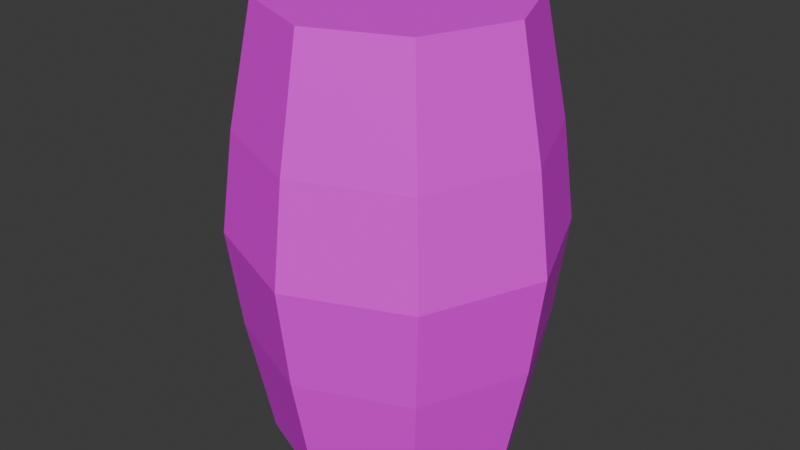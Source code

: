 # Source: barrel.blend  (saved by Blender 4.1.24; exported with 4.5.12 LTS)
import bpy
from mathutils import Matrix  # noqa: F401  (used for matrix-valued properties, if any)

bpy.ops.wm.read_factory_settings(use_empty=True)
scene = bpy.context.scene
scene.name = 'Scene'

# ---- collections
col_collection = bpy.data.collections.new('Collection'); scene.collection.children.link(col_collection)

# ---- images (referenced by path relative to the original .blend; pixels are not part of the script)
import os
ASSET_DIR = os.environ.get("B2B_ASSET_DIR", "")  # directory of the original .blend (textures are referenced by path, not embedded)
HERE = os.path.dirname(os.path.abspath(__file__))  # packed textures are extracted next to this script under _unpacked/

def load_image(name, relpath, width, height, colorspace="sRGB"):
    """Load a texture the original file referenced (path relative to the .blend, or extracted next to this script)."""
    p = next((c for c in (os.path.join(HERE, relpath), os.path.join(ASSET_DIR, relpath)) if relpath and os.path.exists(c)), "")
    if p:
        img = bpy.data.images.load(p, check_existing=True)
        img.name = name
    else:  # same state as the original file: an image datablock whose file is absent (Cycles renders it pink)
        img = bpy.data.images.new(name, width, height)
        img.source = "FILE"
        img.filepath = "//" + (relpath or name)
    img.colorspace_settings.name = colorspace
    return img
img_barrel = load_image('barrel', 'barrel.png', 1024, 1024, 'sRGB')

# ---- materials (node trees are filled in below, after node groups)
mat_material = bpy.data.materials.new('Material')
mat_material.alpha_threshold = 0.0
mat_material.use_transparent_shadow = False
mat_material.roughness = 0.5
mat_material.line_color = (0.0, 0.0, 0.0, 1.0)

# ---- material node trees
mat_material.use_nodes = True; mat_material.node_tree.nodes.clear()
_N = mat_material.node_tree.nodes; _L = mat_material.node_tree.links
n0 = _N.new('ShaderNodeOutputMaterial'); n0.name = 'Material Output'; n0.location = (300, 300)
n1 = _N.new('ShaderNodeBsdfPrincipled'); n1.name = 'Principled BSDF'; n1.location = (10, 300)
n1.inputs[3].default_value = 1.45
n2 = _N.new('ShaderNodeTexImage'); n2.name = 'Image Texture'; n2.location = (-280, 280)
n2.image = img_barrel
n2.interpolation = 'Closest'
_L.new(n1.outputs[0], n0.inputs[0])
_L.new(n2.outputs[0], n1.inputs[0])
n0.is_active_output = True

# ---- world
world_world = bpy.data.worlds.new('World'); scene.world = world_world
world_world.use_nodes = True; world_world.node_tree.nodes.clear()
_N = world_world.node_tree.nodes; _L = world_world.node_tree.links
n0 = _N.new('ShaderNodeOutputWorld'); n0.name = 'World Output'; n0.location = (300, 300)
n1 = _N.new('ShaderNodeBackground'); n1.name = 'Background'; n1.location = (10, 300)
n1.inputs[0].default_value = (0.05088, 0.05088, 0.05088, 1.0)
_L.new(n1.outputs[0], n0.inputs[0])
n0.is_active_output = True
world_world.color = (0.05088, 0.05088, 0.05088)
world_world.use_sun_shadow = False
world_world.sun_shadow_jitter_overblur = 0.0

# ---- meshes
me_plane = bpy.data.meshes.new('Plane')
me_plane.from_pydata([(-0.5814, -0.6307, 0.0), (0.5814, -0.6307, 0.0), (-0.5814, 0.5322, 0.0), (0.5814, 0.5322, 0.0), (-0.8223, -0.04922, 0.0), (-3.384e-08, -0.8715, 0.0), (0.8223, -0.04922, 0.0), (3.805e-08, 0.773, 0.0), (-0.5352, -0.5845, 0.5059), (0.5352, -0.5845, 0.5059), (-0.5352, 0.486, 0.5059), (0.5352, 0.486, 0.5059), (-0.7569, -0.04922, 0.5059), (-3.077e-08, -0.8062, 0.5059), (0.7569, -0.04922, 0.5059), (3.54e-08, 0.7077, 0.5059), (-0.4501, -0.4993, 1.114), (0.4501, -0.4993, 1.114), (-0.4501, 0.4009, 1.114), (0.4501, 0.4009, 1.114), (-0.6365, -0.04922, 1.114), (-2.511e-08, -0.6857, 1.114), (0.6365, -0.04922, 1.114), (3.054e-08, 0.5873, 1.114), (-0.5352, -0.5845, -0.5059), (0.5352, -0.5845, -0.5059), (-0.5352, 0.486, -0.5059), (0.5352, 0.486, -0.5059), (-0.7569, -0.04922, -0.5059), (-3.077e-08, -0.8062, -0.5059), (0.7569, -0.04922, -0.5059), (3.54e-08, 0.7077, -0.5059), (-0.4501, -0.4993, -1.114), (0.4501, -0.4993, -1.114), (-0.4501, 0.4009, -1.114), (0.4501, 0.4009, -1.114), (-0.6365, -0.04922, -1.114), (-2.511e-08, -0.6857, -1.114), (0.6365, -0.04922, -1.114), (3.054e-08, 0.5873, -1.114)], [], [(4, 0, 8, 12), (3, 7, 15, 11), (0, 5, 13, 8), (7, 2, 10, 15), (5, 1, 9, 13), (1, 6, 14, 9), (2, 4, 12, 10), (6, 3, 11, 14), (15, 10, 18, 23), (13, 9, 17, 21), (9, 14, 22, 17), (10, 12, 20, 18), (14, 11, 19, 22), (12, 8, 16, 20), (11, 15, 23, 19), (8, 13, 21, 16), (4, 28, 24, 0), (3, 27, 31, 7), (0, 24, 29, 5), (7, 31, 26, 2), (5, 29, 25, 1), (1, 25, 30, 6), (2, 26, 28, 4), (6, 30, 27, 3), (31, 39, 34, 26), (29, 37, 33, 25), (25, 33, 38, 30), (26, 34, 36, 28), (30, 38, 35, 27), (28, 36, 32, 24), (27, 35, 39, 31), (24, 32, 37, 29), (20, 16, 21, 17, 22, 19, 23, 18), (36, 34, 39, 35, 38, 33, 37, 32)])
_k = set([(4, 12), (4, 28), (12, 20), (28, 36)])
me_plane.attributes.new('sharp_edge', 'BOOLEAN', 'EDGE').data.foreach_set('value', [ (min(e.vertices), max(e.vertices)) in _k for e in me_plane.edges])
_uv = me_plane.uv_layers.new(name='UVMap')
_uv.uv.foreach_set('vector', [0.25, 0.2593, 0.1464, 0.2593, 0.1406, 0.1416, 0.236, 0.1416, 0.3964, 0.2593, 0.25, 0.2593, 0.2558, 0.1416, 0.3906, 0.1416, 0.1464, 0.2593, 6.935e-09, 0.2593, 0.005818, 0.1416, 0.1406, 0.1416, 1.0, 0.2593, 0.8964, 0.2593, 0.8906, 0.1416, 0.986, 0.1416, 0.75, 0.2593, 0.6464, 0.2593, 0.6406, 0.1416, 0.736, 0.1416, 0.6464, 0.2593, 0.5, 0.2593, 0.5058, 0.1416, 0.6406, 0.1416, 0.8964, 0.2593, 0.75, 0.2593, 0.7558, 0.1416, 0.8906, 0.1416, 0.5, 0.2593, 0.3964, 0.2593, 0.3906, 0.1416, 0.486, 0.1416, 0.986, 0.1416, 0.8906, 0.1416, 0.8799, 0.0, 0.9601, 0.0, 0.736, 0.1416, 0.6406, 0.1416, 0.6299, 0.0, 0.7101, 0.0, 0.6406, 0.1416, 0.5058, 0.1416, 0.5165, 0.0, 0.6299, 0.0, 0.8906, 0.1416, 0.7558, 0.1416, 0.7665, 0.0, 0.8799, 0.0, 0.486, 0.1416, 0.3906, 0.1416, 0.3799, 0.0, 0.4601, 0.0, 0.236, 0.1416, 0.1406, 0.1416, 0.1299, 0.0, 0.2101, 0.0, 0.3906, 0.1416, 0.2558, 0.1416, 0.2665, 0.0, 0.3799, 0.0, 0.1406, 0.1416, 0.005818, 0.1416, 0.01654, 0.0, 0.1299, 0.0, 0.25, 0.2593, 0.236, 0.377, 0.1406, 0.377, 0.1464, 0.2593, 0.3964, 0.2593, 0.3906, 0.377, 0.2558, 0.377, 0.25, 0.2593, 0.1464, 0.2593, 0.1406, 0.377, 0.005818, 0.377, 6.935e-09, 0.2593, 1.0, 0.2593, 0.986, 0.377, 0.8906, 0.377, 0.8964, 0.2593, 0.75, 0.2593, 0.736, 0.377, 0.6406, 0.377, 0.6464, 0.2593, 0.6464, 0.2593, 0.6406, 0.377, 0.5058, 0.377, 0.5, 0.2593, 0.8964, 0.2593, 0.8906, 0.377, 0.7558, 0.377, 0.75, 0.2593, 0.5, 0.2593, 0.486, 0.377, 0.3906, 0.377, 0.3964, 0.2593, 0.986, 0.377, 0.9601, 0.5186, 0.8799, 0.5186, 0.8906, 0.377, 0.736, 0.377, 0.7101, 0.5186, 0.6299, 0.5186, 0.6406, 0.377, 0.6406, 0.377, 0.6299, 0.5186, 0.5165, 0.5186, 0.5058, 0.377, 0.8906, 0.377, 0.8799, 0.5186, 0.7665, 0.5186, 0.7558, 0.377, 0.486, 0.377, 0.4601, 0.5186, 0.3799, 0.5186, 0.3906, 0.377, 0.236, 0.377, 0.2101, 0.5186, 0.1299, 0.5186, 0.1406, 0.377, 0.3906, 0.377, 0.3799, 0.5186, 0.2665, 0.5186, 0.2558, 0.377, 0.1406, 0.377, 0.1299, 0.5186, 0.01654, 0.5186, 0.005818, 0.377, 0.08016, 0.7923, -4.929e-09, 0.7121, -2.703e-09, 0.5987, 0.08016, 0.5186, 0.1935, 0.5186, 0.2737, 0.5987, 0.2737, 0.7121, 0.1935, 0.7923, 0.4672, 0.5186, 0.5474, 0.5987, 0.5474, 0.7121, 0.4672, 0.7923, 0.3538, 0.7923, 0.2737, 0.7121, 0.2737, 0.5987, 0.3538, 0.5186])
me_plane.materials.append(mat_material)
me_plane.update()

# ---- objects
ob_barrel = bpy.data.objects.new('Barrel', me_plane)
ob_empty = bpy.data.objects.new('Empty', None)

# ---- transforms, parenting, visibility, modifiers, constraints
ob_barrel.location = (1.489e-16, 0.0, 0.9794)
ob_barrel.scale = (0.8758, 0.8758, 0.8758)
ob_empty.location = (1.439, -0.05846, 0.9869)
ob_empty.rotation_euler = (1.571, -0.0, -1.571)
ob_empty.scale = (0.471, 0.471, 0.471)
ob_empty.empty_display_type = 'IMAGE'
ob_empty.empty_display_size = 5.0

# ---- collection membership
scene.collection.objects.link(ob_barrel)
col_collection.objects.link(ob_empty)

# ---- scene / render settings (as saved in the file)
scene.frame_start = 1; scene.frame_end = 250; scene.frame_set(1)
scene.render.engine = 'BLENDER_EEVEE_NEXT'
scene.cycles.sampling_pattern = 'TABULATED_SOBOL'
scene.eevee.ray_tracing_options.trace_max_roughness = 0.0
bpy.context.view_layer.update()

# ---- added for rendering (the .blend has no active camera and no usable light): camera, sun
cam_auto = bpy.data.cameras.new('AutoCamera')
cam_auto.lens = 50.0
cam_auto.sensor_width = 36.0
cam_auto.clip_end = 1000.0
ob_auto_camera = bpy.data.objects.new('AutoCamera', cam_auto)
scene.collection.objects.link(ob_auto_camera)
ob_auto_camera.location = (2.61012, -3.17525, 3.06751)
ob_auto_camera.rotation_euler = (1.09748, -7.21219e-08, 0.694738)
scene.camera = ob_auto_camera
light_auto_sun = bpy.data.lights.new('AutoSun', 'SUN')
light_auto_sun.energy = 3.0
light_auto_sun.angle = 0.0523599
ob_auto_sun = bpy.data.objects.new('AutoSun', light_auto_sun)
scene.collection.objects.link(ob_auto_sun)
ob_auto_sun.rotation_euler = (0.872665, 0.174533, 0.523599)
bpy.context.view_layer.update()
